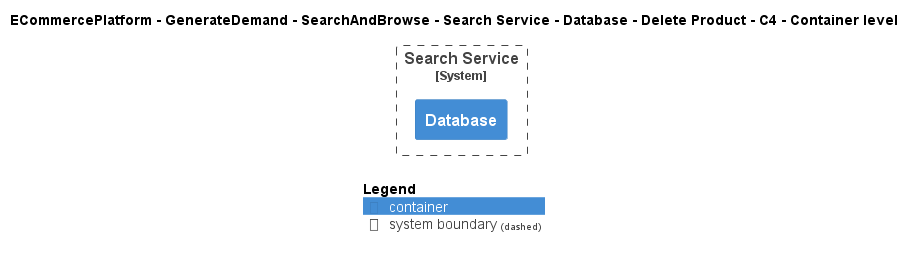

The diagram above was rendered by PlantUML. Its source (embedded in the PNG):
@startuml
!include ..\..\..\..\..\..\..\..\..\.c4s\C4_Container.puml

AddElementTag("c4interflow:lifecycle:new", $bgColor=green, $fontColor=#ffffff, $borderColor=green, $shadowing="False")
AddElementTag("c4interflow:lifecycle:changed", $bgColor=orange, $fontColor=#ffffff, $borderColor=orange, $shadowing="False")
AddElementTag("c4interflow:lifecycle:removed", $bgColor=red, $fontColor=#ffffff, $borderColor=red, $shadowing="False")

AddRelTag("c4interflow:lifecycle:new", $textColor=green, $lineColor=green)
AddRelTag("c4interflow:lifecycle:changed", $textColor=orange, $lineColor=orange)
AddRelTag("c4interflow:lifecycle:removed", $textColor=red, $lineColor=red)

SHOW_PERSON_PORTRAIT()
LAYOUT_TOP_DOWN()

skinparam linetype polyline

title ECommercePlatform - GenerateDemand - SearchAndBrowse - Search Service - Database - Delete Product - C4 - Container level


System_Boundary(ECommercePlatform.GenerateDemand.SearchAndBrowse.SoftwareSystems.SearchService, "Search Service") {
    Container(ECommercePlatform.GenerateDemand.SearchAndBrowse.SoftwareSystems.SearchService.Containers.Database, "Database", "", "")
}



SHOW_LEGEND()
@enduml